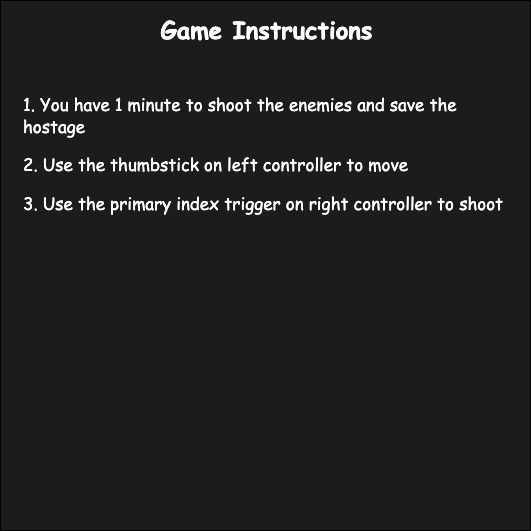

The diagram above was exported from draw.io. Its source (the exported page's mxGraphModel, read from the mxfile embedded in the PNG):
<mxGraphModel dx="954" dy="615" grid="1" gridSize="10" guides="1" tooltips="1" connect="1" arrows="1" fold="1" page="1" pageScale="1" pageWidth="850" pageHeight="1100" math="0" shadow="0">
  <root>
    <mxCell id="0" />
    <mxCell id="1" parent="0" />
    <mxCell id="MAMg9qi0i4TcYUrmWl7T-1" value="" style="whiteSpace=wrap;html=1;aspect=fixed;fillColor=#1d1b1b;" vertex="1" parent="1">
      <mxGeometry x="170" y="60" width="530" height="530" as="geometry" />
    </mxCell>
    <mxCell id="MAMg9qi0i4TcYUrmWl7T-3" value="&lt;h1 style=&quot;text-align: center;&quot;&gt;&lt;font face=&quot;Comic Sans MS&quot; color=&quot;#ffffff&quot;&gt;Game Instructions&lt;/font&gt;&lt;/h1&gt;&lt;div&gt;&lt;font face=&quot;Comic Sans MS&quot; color=&quot;#ffffff&quot;&gt;&lt;br&gt;&lt;/font&gt;&lt;/div&gt;&lt;p style=&quot;font-size: 17px;&quot;&gt;&lt;font face=&quot;Comic Sans MS&quot; style=&quot;font-size: 17px;&quot; color=&quot;#ffffff&quot;&gt;1. You have 1 minute to shoot the enemies and save the hostage&amp;nbsp;&lt;/font&gt;&lt;/p&gt;&lt;p style=&quot;font-size: 17px;&quot;&gt;&lt;font face=&quot;Comic Sans MS&quot; style=&quot;font-size: 17px;&quot; color=&quot;#ffffff&quot;&gt;2. Use the thumbstick on left controller to move&amp;nbsp;&lt;/font&gt;&lt;/p&gt;&lt;p style=&quot;font-size: 17px;&quot;&gt;&lt;font style=&quot;font-size: 17px;&quot; color=&quot;#ffffff&quot;&gt;&lt;font face=&quot;Comic Sans MS&quot;&gt;3. Use the primary index trigger on right controller to shoot&lt;/font&gt;&amp;nbsp;&lt;/font&gt;&lt;/p&gt;&lt;p&gt;&lt;br&gt;&lt;/p&gt;" style="text;html=1;strokeColor=none;fillColor=none;spacing=5;spacingTop=-20;whiteSpace=wrap;overflow=hidden;rounded=0;" vertex="1" parent="1">
      <mxGeometry x="187.5" y="70" width="495" height="290" as="geometry" />
    </mxCell>
  </root>
</mxGraphModel>